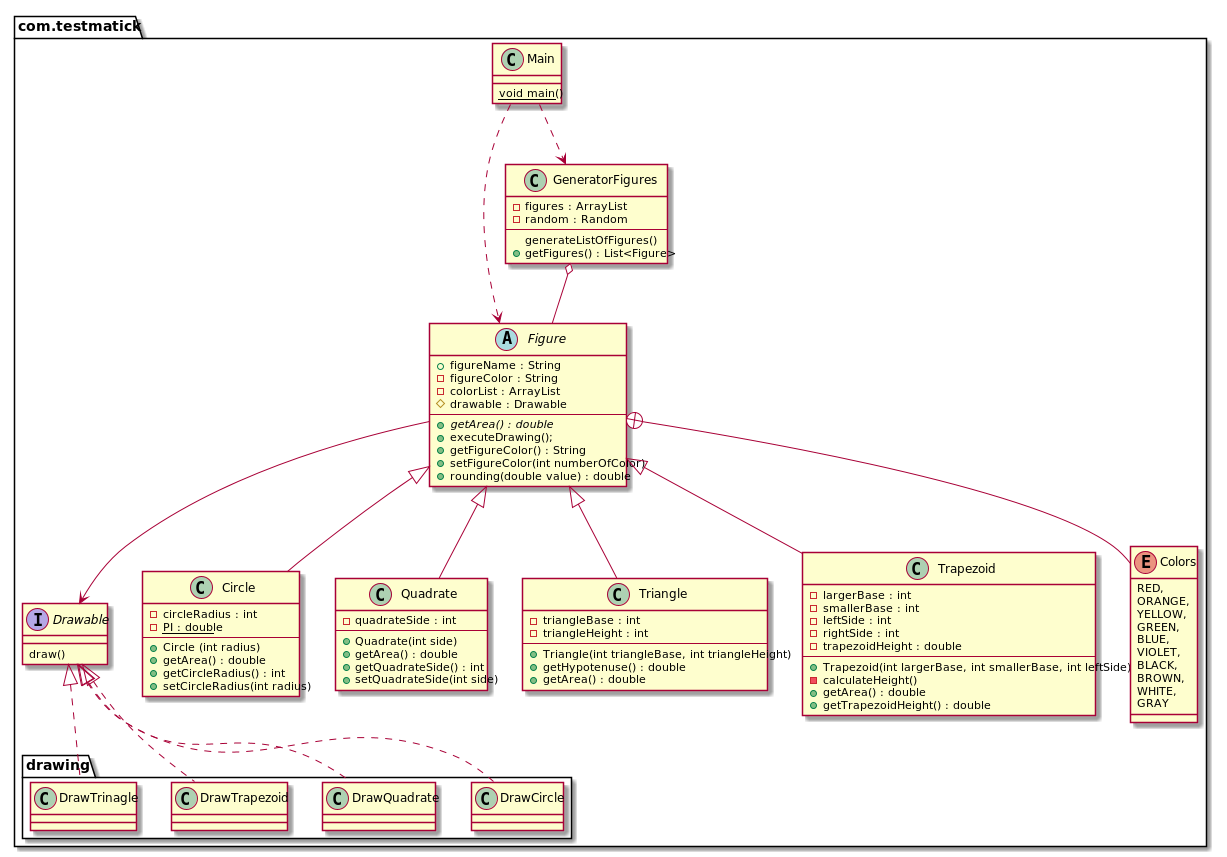

The diagram above was rendered by PlantUML. Its source (embedded in the PNG):
@startuml
package com.testmatick{

 Figure --> Drawable
 Figure <|-- Circle
 Figure <|-- Quadrate
 Figure <|-- Triangle
 Figure <|-- Trapezoid
 Figure +-- Colors
 GeneratorFigures o-- Figure
 Main ..> GeneratorFigures
 Main ..> Figure

 package drawing{
    Drawable <|.. DrawCircle
    Drawable <|.. DrawQuadrate
    Drawable <|.. DrawTrapezoid
    Drawable <|.. DrawTrinagle
 }


 abstract class Figure{
    + figureName : String
    - figureColor : String
    - colorList : ArrayList
    # drawable : Drawable
    --
    + {abstract} getArea() : double
    + executeDrawing();
    + getFigureColor() : String
    + setFigureColor(int numberOfColor)
    + rounding(double value) : double
 }

 class Circle{
    - circleRadius : int
    - {static} PI : double
    --
    + Circle (int radius)
    + getArea() : double
    + getCircleRadius() : int
    + setCircleRadius(int radius)
 }

 class Quadrate{
    - quadrateSide : int
    --
    + Quadrate(int side)
    + getArea() : double
    + getQuadrateSide() : int
    + setQuadrateSide(int side)
 }

 class Triangle{
    - triangleBase : int
    - triangleHeight : int
    --
    + Triangle(int triangleBase, int triangleHeight)
    + getHypotenuse() : double
    + getArea() : double
 }

 class Trapezoid{
    - largerBase : int
    - smallerBase : int
    - leftSide : int
    - rightSide : int
    - trapezoidHeight : double
    --
    + Trapezoid(int largerBase, int smallerBase, int leftSide)
    - calculateHeight()
    + getArea() : double
    + getTrapezoidHeight() : double
 }

 class GeneratorFigures{
 - figures : ArrayList
 - random : Random
 --
 generateListOfFigures()
 + getFigures() : List<Figure>
 }

 class Main{
  {static} void main()
 }

 interface Drawable{
    draw()
 }

 enum Colors {
     RED,
     ORANGE,
     YELLOW,
     GREEN,
     BLUE,
     VIOLET,
     BLACK,
     BROWN,
     WHITE,
     GRAY
 }
}
@enduml